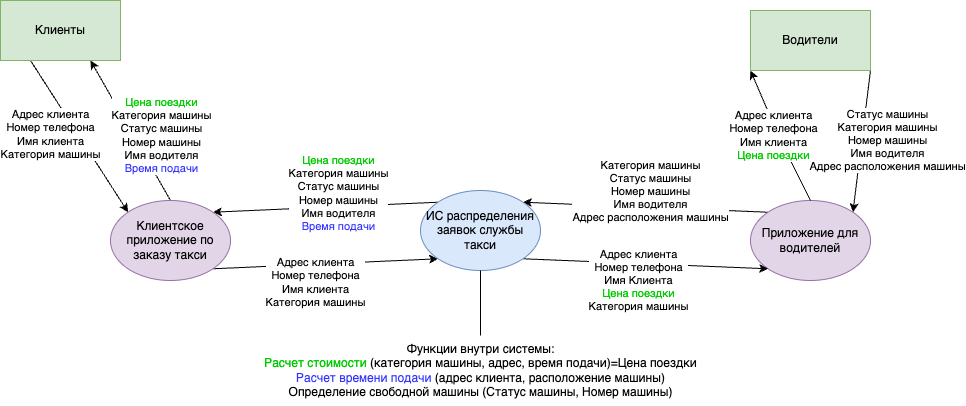

The diagram above was exported from draw.io. Its source (the exported page's mxGraphModel, read from the mxfile embedded in the PNG):
<mxGraphModel dx="1811" dy="662" grid="1" gridSize="10" guides="1" tooltips="1" connect="1" arrows="1" fold="1" page="1" pageScale="1" pageWidth="827" pageHeight="1169" math="0" shadow="0">
  <root>
    <mxCell id="0" />
    <mxCell id="1" parent="0" />
    <mxCell id="zIIJMGEfTO_0ZU0WNrE1-21" style="rounded=0;orthogonalLoop=1;jettySize=auto;html=1;entryX=1;entryY=0;entryDx=0;entryDy=0;exitX=0;exitY=0;exitDx=0;exitDy=0;" parent="1" source="zIIJMGEfTO_0ZU0WNrE1-2" target="zIIJMGEfTO_0ZU0WNrE1-4" edge="1">
      <mxGeometry relative="1" as="geometry" />
    </mxCell>
    <mxCell id="zIIJMGEfTO_0ZU0WNrE1-22" value="Категория машины&lt;br style=&quot;border-color: var(--border-color);&quot;&gt;Статус машины&lt;br style=&quot;border-color: var(--border-color);&quot;&gt;Номер машины&lt;br style=&quot;border-color: var(--border-color);&quot;&gt;Имя водителя&lt;br&gt;Адрес расположения машины" style="edgeLabel;html=1;align=center;verticalAlign=middle;resizable=0;points=[];" parent="zIIJMGEfTO_0ZU0WNrE1-21" vertex="1" connectable="0">
      <mxGeometry x="-0.1145" y="1" relative="1" as="geometry">
        <mxPoint x="-9" y="-18" as="offset" />
      </mxGeometry>
    </mxCell>
    <mxCell id="zIIJMGEfTO_0ZU0WNrE1-25" style="rounded=0;orthogonalLoop=1;jettySize=auto;html=1;entryX=1;entryY=0;entryDx=0;entryDy=0;exitX=1;exitY=1;exitDx=0;exitDy=0;" parent="1" source="zIIJMGEfTO_0ZU0WNrE1-6" target="zIIJMGEfTO_0ZU0WNrE1-2" edge="1">
      <mxGeometry relative="1" as="geometry">
        <mxPoint x="830" y="190" as="sourcePoint" />
      </mxGeometry>
    </mxCell>
    <mxCell id="zIIJMGEfTO_0ZU0WNrE1-26" value="Статус машины&lt;br&gt;Категория машины&lt;br&gt;Номер машины&lt;br&gt;Имя водителя&lt;br&gt;Адрес расположения машины" style="edgeLabel;html=1;align=center;verticalAlign=middle;resizable=0;points=[];" parent="zIIJMGEfTO_0ZU0WNrE1-25" vertex="1" connectable="0">
      <mxGeometry x="0.0406" y="2" relative="1" as="geometry">
        <mxPoint x="24" y="-4" as="offset" />
      </mxGeometry>
    </mxCell>
    <mxCell id="zIIJMGEfTO_0ZU0WNrE1-2" value="Приложение для водителей" style="ellipse;whiteSpace=wrap;html=1;fillColor=#e1d5e7;strokeColor=#9673a6;" parent="1" vertex="1">
      <mxGeometry x="690" y="270" width="120" height="80" as="geometry" />
    </mxCell>
    <mxCell id="zIIJMGEfTO_0ZU0WNrE1-7" style="rounded=0;orthogonalLoop=1;jettySize=auto;html=1;endArrow=classic;endFill=1;exitX=0;exitY=0;exitDx=0;exitDy=0;entryX=1;entryY=0;entryDx=0;entryDy=0;" parent="1" source="zIIJMGEfTO_0ZU0WNrE1-4" target="zIIJMGEfTO_0ZU0WNrE1-3" edge="1">
      <mxGeometry relative="1" as="geometry">
        <mxPoint x="230" y="450" as="targetPoint" />
      </mxGeometry>
    </mxCell>
    <mxCell id="zIIJMGEfTO_0ZU0WNrE1-9" value="&lt;font color=&quot;#00cc00&quot;&gt;Цена поездки&lt;/font&gt;&lt;br style=&quot;border-color: var(--border-color);&quot;&gt;Категория машины&lt;br style=&quot;border-color: var(--border-color);&quot;&gt;Статус машины&lt;br style=&quot;border-color: var(--border-color);&quot;&gt;Номер машины&lt;br style=&quot;border-color: var(--border-color);&quot;&gt;Имя водителя&lt;br style=&quot;border-color: var(--border-color);&quot;&gt;&lt;font color=&quot;#3333ff&quot;&gt;Время подачи&lt;/font&gt;" style="edgeLabel;html=1;align=center;verticalAlign=middle;resizable=0;points=[];" parent="zIIJMGEfTO_0ZU0WNrE1-7" vertex="1" connectable="0">
      <mxGeometry x="0.0806" relative="1" as="geometry">
        <mxPoint x="22" y="-15" as="offset" />
      </mxGeometry>
    </mxCell>
    <mxCell id="zIIJMGEfTO_0ZU0WNrE1-16" style="rounded=0;orthogonalLoop=1;jettySize=auto;html=1;entryX=0.75;entryY=1;entryDx=0;entryDy=0;exitX=0.5;exitY=0;exitDx=0;exitDy=0;" parent="1" source="zIIJMGEfTO_0ZU0WNrE1-3" target="zIIJMGEfTO_0ZU0WNrE1-5" edge="1">
      <mxGeometry relative="1" as="geometry" />
    </mxCell>
    <mxCell id="zIIJMGEfTO_0ZU0WNrE1-17" value="&lt;font color=&quot;#00cc00&quot;&gt;Цена поездки&lt;/font&gt;&lt;br style=&quot;border-color: var(--border-color);&quot;&gt;Категория машины&lt;br&gt;Статус машины&lt;br&gt;Номер машины&lt;br&gt;Имя водителя&lt;br&gt;&lt;font color=&quot;#3333ff&quot;&gt;Время подачи&lt;/font&gt;" style="edgeLabel;html=1;align=center;verticalAlign=middle;resizable=0;points=[];" parent="zIIJMGEfTO_0ZU0WNrE1-16" vertex="1" connectable="0">
      <mxGeometry x="0.0656" y="-1" relative="1" as="geometry">
        <mxPoint x="32" y="10" as="offset" />
      </mxGeometry>
    </mxCell>
    <mxCell id="zIIJMGEfTO_0ZU0WNrE1-19" style="rounded=0;orthogonalLoop=1;jettySize=auto;html=1;entryX=0;entryY=1;entryDx=0;entryDy=0;exitX=1;exitY=1;exitDx=0;exitDy=0;" parent="1" source="zIIJMGEfTO_0ZU0WNrE1-3" target="zIIJMGEfTO_0ZU0WNrE1-4" edge="1">
      <mxGeometry relative="1" as="geometry" />
    </mxCell>
    <mxCell id="zIIJMGEfTO_0ZU0WNrE1-20" value="Адрес клиента&lt;br style=&quot;border-color: var(--border-color);&quot;&gt;Номер телефона&lt;br style=&quot;border-color: var(--border-color);&quot;&gt;Имя клиента&lt;br style=&quot;border-color: var(--border-color);&quot;&gt;Категория машины" style="edgeLabel;html=1;align=center;verticalAlign=middle;resizable=0;points=[];" parent="zIIJMGEfTO_0ZU0WNrE1-19" vertex="1" connectable="0">
      <mxGeometry x="-0.2627" y="-1" relative="1" as="geometry">
        <mxPoint x="19" y="16" as="offset" />
      </mxGeometry>
    </mxCell>
    <mxCell id="zIIJMGEfTO_0ZU0WNrE1-3" value="Клиентское приложение по заказу такси" style="ellipse;whiteSpace=wrap;html=1;fillColor=#e1d5e7;strokeColor=#9673a6;" parent="1" vertex="1">
      <mxGeometry x="50" y="270" width="120" height="80" as="geometry" />
    </mxCell>
    <mxCell id="zIIJMGEfTO_0ZU0WNrE1-8" style="rounded=0;orthogonalLoop=1;jettySize=auto;html=1;endArrow=classic;endFill=1;exitX=1;exitY=1;exitDx=0;exitDy=0;entryX=0;entryY=1;entryDx=0;entryDy=0;" parent="1" source="zIIJMGEfTO_0ZU0WNrE1-4" target="zIIJMGEfTO_0ZU0WNrE1-2" edge="1">
      <mxGeometry relative="1" as="geometry" />
    </mxCell>
    <mxCell id="zIIJMGEfTO_0ZU0WNrE1-10" value="Адрес клиента&lt;br style=&quot;border-color: var(--border-color);&quot;&gt;Номер телефона&lt;br style=&quot;border-color: var(--border-color);&quot;&gt;Имя Клиента&lt;br style=&quot;border-color: var(--border-color);&quot;&gt;&lt;font color=&quot;#00cc00&quot;&gt;Цена поездки&lt;/font&gt;&lt;br&gt;Категория машины" style="edgeLabel;html=1;align=center;verticalAlign=middle;resizable=0;points=[];" parent="zIIJMGEfTO_0ZU0WNrE1-8" vertex="1" connectable="0">
      <mxGeometry x="-0.0635" y="1" relative="1" as="geometry">
        <mxPoint y="18" as="offset" />
      </mxGeometry>
    </mxCell>
    <mxCell id="zIIJMGEfTO_0ZU0WNrE1-4" value="ИС распределения заявок службы такси" style="ellipse;whiteSpace=wrap;html=1;points=[[0,0,0,0,0],[0,0.5,0,0,0],[0,1,0,0,0],[0.28,0.04,0,0,0],[0.5,0,0,0,0],[0.5,1,0,0,0],[1,0,0,0,0],[1,0.5,0,0,0],[1,1,0,0,0]];fillColor=#dae8fc;strokeColor=#6c8ebf;" parent="1" vertex="1">
      <mxGeometry x="360" y="260" width="120" height="80" as="geometry" />
    </mxCell>
    <mxCell id="zIIJMGEfTO_0ZU0WNrE1-11" style="rounded=0;orthogonalLoop=1;jettySize=auto;html=1;entryX=0;entryY=0;entryDx=0;entryDy=0;exitX=0.25;exitY=1;exitDx=0;exitDy=0;" parent="1" source="zIIJMGEfTO_0ZU0WNrE1-5" target="zIIJMGEfTO_0ZU0WNrE1-3" edge="1">
      <mxGeometry relative="1" as="geometry" />
    </mxCell>
    <mxCell id="zIIJMGEfTO_0ZU0WNrE1-15" value="Адрес клиента&lt;br style=&quot;border-color: var(--border-color);&quot;&gt;Номер телефона&lt;br style=&quot;border-color: var(--border-color);&quot;&gt;Имя клиента&lt;br&gt;Категория машины" style="edgeLabel;html=1;align=center;verticalAlign=middle;resizable=0;points=[];" parent="zIIJMGEfTO_0ZU0WNrE1-11" vertex="1" connectable="0">
      <mxGeometry x="-0.0444" y="-2" relative="1" as="geometry">
        <mxPoint x="-25" as="offset" />
      </mxGeometry>
    </mxCell>
    <mxCell id="zIIJMGEfTO_0ZU0WNrE1-5" value="Клиенты" style="rounded=0;whiteSpace=wrap;html=1;fillColor=#d5e8d4;strokeColor=#82b366;" parent="1" vertex="1">
      <mxGeometry x="-60" y="70" width="120" height="60" as="geometry" />
    </mxCell>
    <mxCell id="zIIJMGEfTO_0ZU0WNrE1-13" style="rounded=0;orthogonalLoop=1;jettySize=auto;html=1;exitX=0.5;exitY=0;exitDx=0;exitDy=0;entryX=0;entryY=1;entryDx=0;entryDy=0;" parent="1" source="zIIJMGEfTO_0ZU0WNrE1-2" target="zIIJMGEfTO_0ZU0WNrE1-6" edge="1">
      <mxGeometry relative="1" as="geometry">
        <mxPoint x="660" y="180" as="targetPoint" />
        <Array as="points">
          <mxPoint x="720" y="210" />
        </Array>
      </mxGeometry>
    </mxCell>
    <mxCell id="zIIJMGEfTO_0ZU0WNrE1-14" value="Адрес клиента&lt;br style=&quot;border-color: var(--border-color);&quot;&gt;Номер телефона&lt;br style=&quot;border-color: var(--border-color);&quot;&gt;Имя клиента&lt;br style=&quot;border-color: var(--border-color);&quot;&gt;&lt;font color=&quot;#00cc00&quot;&gt;Цена поездки&lt;/font&gt;" style="edgeLabel;html=1;align=center;verticalAlign=middle;resizable=0;points=[];" parent="zIIJMGEfTO_0ZU0WNrE1-13" vertex="1" connectable="0">
      <mxGeometry y="-2" relative="1" as="geometry">
        <mxPoint x="-7" as="offset" />
      </mxGeometry>
    </mxCell>
    <mxCell id="zIIJMGEfTO_0ZU0WNrE1-6" value="Водители" style="rounded=0;whiteSpace=wrap;html=1;fillColor=#d5e8d4;strokeColor=#82b366;" parent="1" vertex="1">
      <mxGeometry x="690" y="80" width="120" height="60" as="geometry" />
    </mxCell>
    <mxCell id="zIIJMGEfTO_0ZU0WNrE1-24" style="rounded=0;orthogonalLoop=1;jettySize=auto;html=1;entryX=0.5;entryY=1;entryDx=0;entryDy=0;endArrow=none;endFill=0;" parent="1" source="zIIJMGEfTO_0ZU0WNrE1-23" target="zIIJMGEfTO_0ZU0WNrE1-4" edge="1">
      <mxGeometry relative="1" as="geometry" />
    </mxCell>
    <mxCell id="zIIJMGEfTO_0ZU0WNrE1-23" value="Функции внутри системы:&lt;br&gt;&lt;font color=&quot;#00cc00&quot;&gt;Расчет стоимости&lt;/font&gt; (категория машины, адрес, время подачи)=Цена поездки&lt;br&gt;&lt;font color=&quot;#3333ff&quot;&gt;Расчет времени подачи&lt;/font&gt; (адрес клиента, расположение машины)&lt;br&gt;Определение свободной машины (Статус машины, Номер машины)" style="text;html=1;align=center;verticalAlign=middle;resizable=0;points=[];autosize=1;strokeColor=none;fillColor=none;" parent="1" vertex="1">
      <mxGeometry x="190" y="405" width="460" height="70" as="geometry" />
    </mxCell>
  </root>
</mxGraphModel>